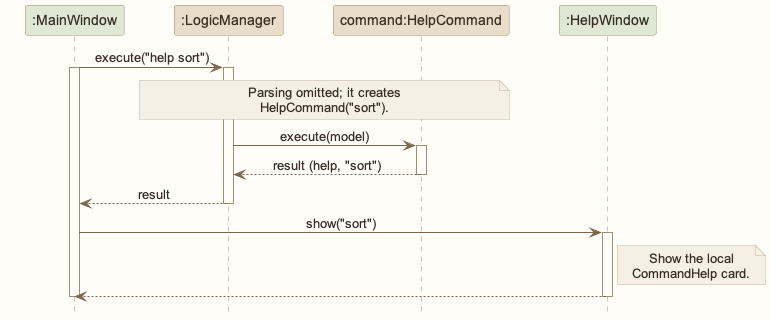

The diagram above was rendered by PlantUML. Its source (embedded in the PNG):
@startuml
!include style.puml
skinparam ArrowFontStyle plain
participant ":MainWindow" as ui UI_COLOR
participant ":LogicManager" as logic LOGIC_COLOR
participant "command:HelpCommand" as command LOGIC_COLOR
participant ":HelpWindow" as help UI_COLOR

ui -> logic : execute("help sort")
activate ui
activate logic
note over logic, command: Parsing omitted; it creates\nHelpCommand("sort").
logic -> command : execute(model)
activate command
command --> logic : result (help, "sort")
deactivate command
logic --> ui : result
deactivate logic
ui -> help : show("sort")
activate help
note right of help: Show the local\nCommandHelp card.
help --> ui
deactivate help
deactivate ui
@enduml